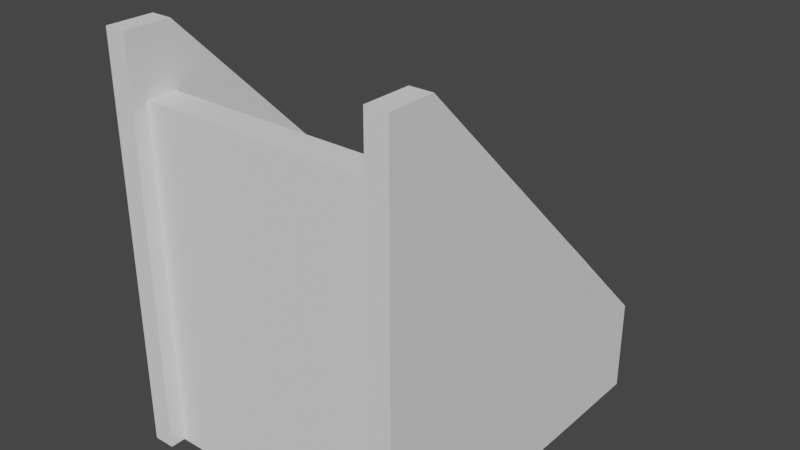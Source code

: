 # Source: platform8.blend  (saved by Blender 2.80.75; exported with 4.5.12 LTS)
import bpy
from mathutils import Matrix  # noqa: F401  (used for matrix-valued properties, if any)

bpy.ops.wm.read_factory_settings(use_empty=True)
scene = bpy.context.scene
scene.name = 'Scene'

# ---- collections
col_collection = bpy.data.collections.new('Collection'); scene.collection.children.link(col_collection)

# ---- world
world_world = bpy.data.worlds.new('World'); scene.world = world_world
world_world.use_nodes = True; world_world.node_tree.nodes.clear()
_N = world_world.node_tree.nodes; _L = world_world.node_tree.links
n0 = _N.new('ShaderNodeOutputWorld'); n0.name = 'World Output'; n0.location = (300, 300)
n1 = _N.new('ShaderNodeBackground'); n1.name = 'Background'; n1.location = (10, 300)
n1.inputs[0].default_value = (0.05088, 0.05088, 0.05088, 1.0)
_L.new(n1.outputs[0], n0.inputs[0])
n0.is_active_output = True
world_world.color = (0.05088, 0.05088, 0.05088)
world_world.use_sun_shadow = False
world_world.sun_shadow_jitter_overblur = 0.0

# ---- meshes
me_cube_001 = bpy.data.meshes.new('Cube.001')
me_cube_001.from_pydata([(-1.0, 0.007371, 1.0), (-1.177, 0.008675, 1.0), (-1.177, 0.008675, 0.25), (1.0, 0.007371, 1.0), (1.177, 0.008675, 1.0), (1.177, 0.008675, 0.25), (1.0, 0.007371, 0.5), (1.0, -0.2426, 0.75), (1.0, -0.4926, 0.75), (-1.0, -0.4926, 0.75), (1.0, -0.4926, 1.0), (1.0, -0.2426, 1.25), (-1.0, -0.2426, 1.25), (-1.0, -1.993, 2.25), (-1.0, -0.4926, 1.5), (1.0, -1.993, 2.25), (1.0, -0.9926, 1.25), (-1.0, -0.9926, 1.25), (1.0, -1.243, 1.5), (-1.0, -1.243, 1.5), (1.0, -1.493, 1.75), (-1.0, -1.493, 1.75), (1.0, -0.4926, 1.5), (1.0, -0.7426, 1.75), (-1.0, -0.7426, 1.75), (-1.0, -1.743, 2.0), (1.0, -0.9926, 2.0), (-1.0, -0.9926, 2.0), (1.0, -1.243, 2.25), (-1.0, -1.243, 2.25), (1.0, -1.743, 2.25), (1.0, -1.493, 2.5), (-1.0, -1.493, 2.5), (-1.175, -0.2426, 1.25), (-1.175, -0.4926, 1.5), (-1.175, -0.7426, 1.75), (-1.175, -0.9926, 2.0), (-1.175, -1.243, 2.25), (-1.175, -1.493, 2.5), (1.175, -0.2426, 1.25), (1.175, -0.4926, 1.5), (1.175, -0.7426, 1.75), (1.175, -0.9926, 2.0), (1.175, -1.243, 2.25), (1.175, -1.493, 2.5), (1.175, -1.993, 2.25), (1.175, -1.743, 2.25), (-1.175, -1.993, 2.25), (-1.175, -1.743, 2.25), (-1.0, -1.743, 2.75), (-1.0, -1.993, 2.75), (1.0, -1.993, 2.75), (1.0, -1.743, 2.75), (1.175, -1.993, 2.75), (1.175, -1.743, 2.75), (-1.175, -1.743, 2.75), (-1.175, -1.993, 2.75), (1.175, -0.2426, 0.75), (1.175, -0.4926, 1.0), (1.175, -0.7426, 1.25), (1.175, -0.9926, 1.5), (1.175, -1.243, 1.75), (1.175, -1.493, 2.0), (1.175, -1.993, 2.0), (1.175, -1.743, 2.0), (-1.177, -0.2413, 0.25), (-1.175, -0.2426, 0.75), (-1.175, -0.4926, 1.0), (-1.175, -0.7426, 1.25), (-1.175, -0.9926, 1.5), (-1.175, -1.243, 1.75), (-1.175, -1.493, 2.0), (1.177, -0.2413, 0.25), (-1.175, -1.993, 2.0), (-1.175, -1.743, 2.0), (1.175, -1.993, 1.75), (1.175, -1.743, 1.75), (-1.175, -1.993, 1.75), (-1.175, -1.743, 1.75), (1.175, -1.993, 1.5), (1.175, -1.743, 1.5), (-1.175, -1.993, 1.5), (-1.175, -1.743, 1.5), (1.175, -1.993, 1.25), (1.175, -1.743, 1.25), (-1.175, -1.993, 1.25), (-1.175, -1.743, 1.25), (1.175, -1.993, 1.0), (1.175, -1.743, 1.0), (-1.175, -1.993, 1.0), (-1.175, -1.743, 1.0), (1.175, -1.993, 0.75), (1.175, -1.743, 0.75), (-1.175, -1.993, 0.75), (-1.175, -1.743, 0.75), (-1.175, -1.993, 0.25), (-1.175, -1.743, 0.25), (-1.0, -2.118, 0.5), (1.0, -2.118, 0.5), (1.175, -1.993, 0.25), (1.175, -1.743, 0.25), (1.175, -2.118, 0.5), (-1.175, -2.118, 0.5), (-1.0, -1.993, 0.5), (1.0, -1.993, 0.5), (1.175, -1.993, 0.5), (1.175, -1.743, 0.5), (-1.175, -1.743, 0.5), (-1.175, -1.993, 0.5), (-1.0, -1.993, 2.0), (1.0, -1.993, 2.0), (-1.0, -1.993, 1.75), (1.0, -1.993, 1.75), (-1.0, -1.993, 1.5), (1.0, -1.993, 1.5), (-1.0, -1.993, 1.25), (1.0, -1.993, 1.25), (-1.0, -1.993, 1.0), (1.0, -1.993, 1.0), (-1.0, -1.993, 0.75), (1.0, -1.993, 0.75), (-1.0, -1.993, 0.25), (1.0, -1.993, 0.25), (1.0, -2.118, 2.25), (1.175, -2.118, 2.25), (-1.175, -2.118, 2.25), (-1.0, -2.118, 2.25), (1.0, -2.118, 2.75), (1.175, -2.118, 2.75), (-1.175, -2.118, 2.75), (-1.0, -2.118, 2.75), (1.175, -2.118, 2.0), (-1.175, -2.118, 2.0), (-1.175, -2.118, 1.75), (1.175, -2.118, 1.75), (-1.175, -2.118, 1.5), (1.175, -2.118, 1.5), (-1.175, -2.118, 1.25), (1.175, -2.118, 1.25), (-1.175, -2.118, 1.0), (1.175, -2.118, 1.0), (1.175, -2.118, 0.75), (-1.175, -2.118, 0.75), (-1.175, -2.118, 0.25), (1.176, -0.242, 0.5), (1.175, -2.118, 0.25), (-1.176, -0.242, 0.5), (-1.177, 0.008675, 0.5), (1.177, 0.008675, 0.5), (1.0, -2.118, 2.0), (-1.0, -2.118, 2.0), (1.0, -2.118, 1.75), (-1.0, -2.118, 1.75), (1.0, -2.118, 1.5), (-1.0, -2.118, 1.5), (1.0, -2.118, 1.25), (-1.0, -2.118, 1.25), (1.0, -2.118, 1.0), (-1.0, -2.118, 1.0), (1.0, -2.118, 0.75), (-1.0, -2.118, 0.75), (1.0, -2.118, 0.25), (-1.0, -2.118, 0.25), (-1.0, 0.2574, 0.0), (1.0, 0.2574, 0.0), (-1.0, 0.007371, 0.25), (1.0, 0.007371, 0.25), (-1.0, 0.007371, 0.5), (1.0, -0.2426, 0.5), (-1.0, -0.2426, 0.5), (-1.0, -0.2426, 0.75), (-1.0, -0.4926, 1.0), (1.0, -0.7426, 1.0), (-1.0, -0.7426, 1.0), (-1.0, -0.7426, 1.25), (1.0, -0.9926, 1.5), (-1.0, -0.9926, 1.5), (1.0, -1.243, 1.75), (1.0, -0.7426, 1.25), (1.0, -1.743, 2.0), (-1.0, -1.243, 1.75), (1.0, -1.493, 2.0), (-1.0, -1.493, 2.0), (-1.0, -1.743, 2.25), (1.0, 0.2574, 0.25), (-1.0, 0.2574, 0.25), (-1.0, 0.5074, 0.0), (1.0, 0.5074, 0.0), (-1.0, 0.5074, -0.25), (1.0, 0.5074, -0.25), (-1.0, 0.7574, -0.25), (1.0, 0.7574, -0.25), (-1.0, 0.7574, -0.5), (1.0, 0.7574, -0.5), (-1.0, 0.2574, 0.75), (-1.0, 0.5074, 0.5), (-1.0, 0.7574, 0.25), (1.0, 0.2574, 0.75), (1.0, 0.5074, 0.5), (1.0, 0.7574, 0.25), (-1.175, 0.2574, 0.75), (-1.175, 0.5074, 0.5), (-1.175, 0.7574, 0.25), (-1.175, 0.7574, -0.25), (-1.175, 0.7574, -0.5), (1.175, 0.2574, 0.75), (1.175, 0.5074, 0.5), (1.175, 0.7574, 0.25), (1.175, 0.7574, -0.25), (1.175, 0.7574, -0.5), (-1.177, 0.008675, 0.0), (1.177, 0.008675, 0.0), (-1.177, -0.2413, 0.0), (1.177, -0.2413, 0.0), (-1.175, -1.993, 0.0), (-1.175, -1.743, 0.0), (1.175, -1.993, 0.0), (1.175, -1.743, 0.0), (-1.175, -2.118, 0.0), (1.175, -2.118, 0.0), (-1.175, 0.5074, 0.0), (1.175, 0.5074, 0.0), (-1.177, 0.008675, -0.25), (1.177, 0.008675, -0.25), (-1.177, -0.2413, -0.25), (1.177, -0.2413, -0.25), (-1.175, -1.993, -0.25), (-1.175, -1.743, -0.25), (1.175, -1.993, -0.25), (1.175, -1.743, -0.25), (-1.175, -2.118, -0.25), (1.175, -2.118, -0.25), (-1.175, 0.5074, -0.25), (1.175, 0.5074, -0.25), (-1.177, 0.008675, -0.5), (1.177, 0.008675, -0.5), (-1.177, -0.2413, -0.5), (1.177, -0.2413, -0.5), (-1.175, -1.993, -0.5), (-1.175, -1.743, -0.5), (1.175, -1.993, -0.5), (1.175, -1.743, -0.5), (-1.175, -2.118, -0.5), (1.175, -2.118, -0.5), (-1.175, 0.5074, -0.5), (1.175, 0.5074, -0.5), (-0.9987, -2.118, 0.0), (0.9987, -2.118, 0.0), (-0.9987, -2.118, -0.25), (0.9987, -2.118, -0.25), (-0.9987, -2.118, -0.5), (0.9987, -2.118, -0.5), (-0.9987, -1.993, 0.0), (0.9987, -1.993, 0.0), (-0.9987, -1.993, -0.25), (0.9987, -1.993, -0.25), (-0.9987, -1.993, -0.5), (0.9987, -1.993, -0.5), (1.0, -0.3676, 0.75), (1.0, -0.4926, 0.875), (1.0, 0.1324, 0.25), (-1.0, 0.1324, 0.25), (-1.0, 0.007371, 0.375), (-1.0, -0.1176, 0.5), (-1.0, -0.2426, 0.625), (-1.0, -0.6176, 1.0), (-1.0, -0.7426, 1.125), (0.0, -0.9926, 1.5), (1.0, -1.618, 2.0), (0.0, -1.493, 2.0), (1.0, -0.7426, 1.125), (0.0, -0.7426, 1.25), (0.0, -1.243, 1.75), (1.0, -0.1176, 0.5), (1.0, -0.2426, 0.625), (-1.0, -0.3676, 0.75), (-1.0, -0.4926, 0.875), (1.0, -0.6176, 1.0), (-1.0, -0.8676, 1.25), (1.0, -0.9926, 1.375), (-1.0, -0.9926, 1.375), (1.0, -1.118, 1.5), (-1.0, -1.118, 1.5), (1.0, -1.243, 1.625), (1.0, -1.368, 1.75), (-1.0, -1.618, 2.0), (1.0, -1.493, 1.875), (-1.0, -1.493, 1.875), (-1.0, -1.243, 1.625), (1.0, -0.8676, 1.25), (-1.0, -1.368, 1.75), (1.0, -1.743, 2.125), (-1.0, -1.743, 2.125), (0.0, 0.2574, 0.25), (1.0, 0.007371, 0.375), (0.0, 0.007371, 0.5), (0.0, -0.2426, 0.75), (0.0, -0.4926, 1.0), (0.0, -1.743, 2.25), (-1.0, 0.2574, 0.125), (1.0, 0.2574, 0.125), (0.0, 0.5074, 0.0), (-1.0, 0.3824, 0.0), (1.0, 0.3824, 0.0), (-1.0, 0.5074, -0.125), (1.0, 0.5074, -0.125), (0.0, 0.7574, -0.25), (-1.0, 0.6324, -0.25), (1.0, 0.6324, -0.25), (0.0, 0.7574, -0.5), (-1.0, 0.7574, -0.375), (1.0, 0.7574, -0.375), (1.0, 0.06987, 0.3125), (1.0, 0.3199, 0.0625), (1.0, 0.5699, -0.1875), (-1.0, 0.5699, -0.1875), (-1.0, 0.3199, 0.0625), (-1.0, 0.06987, 0.3125), (0.0, 0.7574, -0.375), (0.0, 0.6324, -0.25), (0.0, 0.5074, -0.125), (0.0, 0.3824, 0.0), (0.0, 0.2574, 0.125), (0.0, 0.1324, 0.25), (0.0, -1.743, 2.125), (0.0, -1.618, 2.0), (0.0, -1.493, 1.875), (0.0, -1.368, 1.75), (0.0, -1.243, 1.625), (0.0, -1.118, 1.5), (0.0, -0.9926, 1.375), (0.0, -0.8676, 1.25), (0.0, -0.7426, 1.125), (0.0, -0.6176, 1.0), (0.0, -0.4926, 0.875), (0.0, -0.3676, 0.75), (0.0, -0.2426, 0.625), (0.0, -0.1176, 0.5), (0.0, 0.007371, 0.375), (-1.0, -1.68, 2.062), (1.0, -1.68, 2.062), (-1.0, -1.18, 1.562), (1.0, -0.9301, 1.312), (1.0, -0.6801, 1.062), (-1.0, -1.43, 1.812), (1.0, -1.18, 1.562), (-1.0, -0.9301, 1.312), (1.0, -1.43, 1.812), (-1.0, -0.6801, 1.062), (-1.0, -0.4301, 0.8125), (1.0, -0.4301, 0.8125), (-1.0, -0.1801, 0.5625), (1.0, -0.1801, 0.5625), (1.0, -1.618, 2.125), (-1.0, -1.618, 2.125), (0.0, -1.618, 2.125), (1.0, -0.3676, 0.875), (1.0, 0.1324, 0.375), (-1.0, 0.1324, 0.375), (-1.0, -0.1176, 0.625), (-1.0, -0.6176, 1.125), (1.0, -0.1176, 0.625), (-1.0, -0.3676, 0.875), (1.0, -0.6176, 1.125), (-1.0, -0.8676, 1.375), (1.0, -1.118, 1.625), (-1.0, -1.118, 1.625), (1.0, -1.368, 1.875), (1.0, -0.8676, 1.375), (-1.0, -1.368, 1.875), (-1.0, 0.3824, 0.125), (1.0, 0.3824, 0.125), (-1.0, 0.6324, -0.125), (1.0, 0.6324, -0.125), (0.0, 0.6324, -0.125), (0.0, 0.3824, 0.125), (0.0, 0.1324, 0.375), (0.0, -1.368, 1.875), (0.0, -1.118, 1.625), (0.0, -0.8676, 1.375), (0.0, -0.6176, 1.125), (0.0, -0.3676, 0.875), (0.0, -0.1176, 0.625), (0.0, 0.8824, -0.5), (1.0, 0.8824, -0.5), (1.0, 0.8824, -0.375), (-1.0, 0.8824, -0.5), (-1.0, 0.8824, -0.375), (0.0, 0.8824, -0.375)], [], [(273, 168, 274, 352), (263, 351, 264, 169), (258, 8, 259, 350), (275, 349, 276, 9), (173, 265, 348, 266), (284, 20, 286, 347), (17, 278, 346, 280), (281, 18, 283, 345), (21, 290, 344, 287), (277, 172, 270, 343), (289, 16, 279, 342), (19, 282, 341, 288), (170, 0, 12), (12, 14, 171), (174, 14, 24), (27, 176, 24), (268, 179, 291, 340), (25, 285, 339, 292), (32, 182, 29), (29, 180, 27), (177, 28, 26), (181, 31, 28), (175, 26, 23), (178, 23, 22), (10, 22, 11), (7, 11, 3), (24, 14, 34, 35), (27, 24, 35, 36), (32, 29, 37, 38), (14, 12, 33, 34), (1, 33, 12, 0), (29, 27, 36, 37), (26, 28, 43, 42), (4, 3, 11, 39), (22, 23, 41, 40), (28, 31, 44, 43), (11, 22, 40, 39), (23, 26, 42, 41), (30, 15, 51, 52), (46, 44, 54), (46, 30, 52, 54), (32, 49, 183), (52, 51, 53, 54), (50, 49, 55, 56), (183, 48, 55, 49), (48, 47, 56, 55), (45, 46, 54, 53), (13, 183, 49, 50), (47, 73, 132, 125), (38, 55, 49, 32), (31, 52, 54, 44), (48, 55, 38), (40, 41, 59, 58), (43, 44, 62, 61), (42, 43, 61, 60), (39, 40, 58, 57), (41, 42, 60, 59), (39, 57, 4), (46, 45, 63, 64), (46, 64, 62, 44), (35, 34, 67, 68), (38, 37, 70, 71), (34, 33, 66, 67), (36, 35, 68, 69), (37, 36, 69, 70), (73, 74, 78, 77), (66, 33, 1), (144, 148, 4, 57), (146, 147, 2, 65), (47, 48, 74, 73), (48, 38, 71, 74), (64, 63, 75, 76), (77, 78, 82, 81), (76, 75, 79, 80), (81, 82, 86, 85), (80, 79, 83, 84), (85, 86, 90, 89), (84, 83, 87, 88), (70, 78, 74, 71), (69, 82, 78, 70), (68, 86, 82, 69), (67, 90, 86, 68), (62, 64, 76, 61), (61, 76, 80, 60), (60, 80, 84, 59), (59, 84, 88, 58), (88, 87, 91, 92), (58, 88, 92, 57), (89, 90, 94, 93), (66, 94, 90, 67), (108, 107, 96, 95), (146, 107, 94, 66), (106, 105, 99, 100), (144, 106, 100, 72), (72, 5, 148, 144), (66, 1, 147, 146), (93, 94, 107, 108), (65, 96, 107, 146), (92, 91, 105, 106), (15, 13, 109, 110), (110, 109, 111, 112), (112, 111, 113, 114), (114, 113, 115, 116), (116, 115, 117, 118), (118, 117, 119, 120), (104, 103, 121, 122), (57, 92, 106, 144), (45, 53, 128, 124), (112, 114, 153, 151), (103, 119, 160, 97), (79, 75, 134, 136), (56, 47, 125, 129), (104, 122, 161, 98), (89, 93, 142, 139), (111, 109, 150, 152), (105, 91, 141, 101), (87, 83, 138, 140), (110, 112, 151, 149), (119, 117, 158, 160), (51, 15, 123, 127), (77, 81, 135, 133), (118, 120, 159, 157), (120, 119, 103, 104), (123, 124, 128, 127), (125, 126, 130, 129), (121, 103, 97, 162), (101, 98, 161, 145), (140, 157, 159, 141), (138, 155, 157, 140), (136, 153, 155, 138), (134, 151, 153, 136), (131, 149, 151, 134), (123, 149, 131, 124), (126, 125, 132, 150), (133, 152, 150, 132), (135, 154, 152, 133), (137, 156, 154, 135), (139, 158, 156, 137), (142, 160, 158, 139), (102, 97, 160, 142), (120, 104, 98, 159), (99, 105, 101, 145), (113, 111, 152, 154), (13, 50, 130, 126), (141, 159, 98, 101), (81, 85, 137, 135), (108, 95, 143, 102), (114, 116, 155, 153), (73, 77, 133, 132), (53, 51, 127, 128), (115, 113, 154, 156), (143, 162, 97, 102), (83, 79, 136, 138), (50, 56, 129, 130), (63, 45, 124, 131), (116, 118, 157, 155), (93, 108, 102, 142), (75, 63, 131, 134), (117, 115, 156, 158), (15, 110, 149, 123), (85, 89, 139, 137), (109, 13, 126, 150), (91, 87, 140, 141), (30, 52, 31), (338, 295, 6, 294), (336, 264, 170, 296), (334, 276, 171, 297), (332, 266, 174, 271), (330, 280, 176, 267), (328, 288, 180, 272), (326, 269, 181, 286), (324, 292, 183, 298), (30, 298, 183, 13, 15), (323, 260, 184, 293), (321, 303, 187, 301), (319, 308, 191, 306), (309, 192, 386, 383), (167, 194, 0), (261, 317, 262, 165), (299, 163, 302, 316), (194, 185, 195), (186, 196, 195), (304, 188, 307, 315), (305, 314, 308, 189), (300, 313, 303, 164), (260, 166, 294, 312), (3, 197, 6), (197, 198, 184), (198, 199, 187), (195, 196, 202, 201), (194, 195, 201, 200), (0, 194, 200, 1), (1, 200, 147), (2, 147, 200, 201), (190, 203, 202, 196), (204, 203, 190, 310, 192), (199, 198, 206, 207), (198, 197, 205, 206), (4, 205, 197, 3), (193, 311, 191, 208, 209), (191, 199, 207, 208), (4, 148, 205), (5, 206, 205, 148), (65, 2, 210, 212), (143, 95, 214, 218), (5, 72, 213, 211), (206, 5, 211, 221), (99, 145, 219, 216), (96, 65, 212, 215), (95, 96, 215, 214), (72, 100, 217, 213), (2, 201, 220, 210), (100, 99, 216, 217), (215, 212, 224, 227), (212, 210, 222, 224), (210, 220, 232, 222), (217, 216, 228, 229), (211, 213, 225, 223), (221, 211, 223, 233), (213, 217, 229, 225), (214, 215, 227, 226), (216, 219, 231, 228), (218, 214, 226, 230), (233, 223, 235, 245), (225, 229, 241, 237), (226, 227, 239, 238), (228, 231, 243, 240), (230, 226, 238, 242), (227, 224, 236, 239), (224, 222, 234, 236), (222, 232, 244, 234), (229, 228, 240, 241), (223, 225, 237, 235), (206, 221, 207), (207, 221, 233, 208), (208, 233, 245, 209), (203, 232, 220, 202), (201, 202, 220), (204, 244, 232, 203), (231, 219, 247, 249), (230, 242, 250, 248), (218, 230, 248, 246), (243, 231, 249, 251), (143, 218, 246, 162), (161, 247, 219, 145), (251, 249, 255, 257), (249, 247, 253, 255), (248, 250, 256, 254), (246, 248, 254, 252), (122, 253, 247, 161), (162, 246, 252, 121), (121, 252, 253, 122), (253, 252, 254, 255), (255, 254, 256, 257), (197, 312, 294, 6), (184, 260, 312, 197), (184, 198, 313, 300), (198, 187, 303, 313), (187, 199, 314, 305), (199, 191, 308, 314), (196, 315, 307, 190), (186, 304, 315, 196), (195, 316, 302, 186), (185, 299, 316, 195), (185, 194, 317, 261), (194, 167, 262, 317), (318, 311, 385, 388), (190, 306, 318, 310), (306, 191, 311, 318), (307, 319, 306, 190), (186, 301, 320, 304), (301, 187, 305, 320), (302, 321, 301, 186), (185, 293, 322, 299), (293, 184, 300, 322), (261, 323, 293, 185), (291, 324, 298, 30), (181, 269, 325, 268), (269, 182, 285, 325), (287, 182, 269, 326), (177, 272, 327, 284), (272, 180, 290, 327), (283, 328, 272, 177), (175, 267, 329, 281), (267, 176, 282, 329), (279, 330, 267, 175), (178, 271, 331, 289), (271, 174, 278, 331), (270, 332, 271, 178), (10, 297, 333, 277), (297, 171, 265, 333), (259, 334, 297, 10), (7, 296, 335, 258), (296, 170, 275, 335), (274, 336, 296, 7), (6, 295, 337, 273), (295, 167, 263, 337), (262, 167, 295, 338), (285, 182, 32, 339), (339, 32, 183, 292), (31, 340, 291, 30), (181, 268, 340, 31), (282, 176, 27, 341), (341, 27, 180, 288), (23, 342, 279, 175), (178, 289, 342, 23), (22, 343, 270, 178), (10, 277, 343, 22), (290, 180, 29, 344), (344, 29, 182, 287), (26, 345, 283, 177), (175, 281, 345, 26), (278, 174, 24, 346), (346, 24, 176, 280), (28, 347, 286, 181), (177, 284, 347, 28), (265, 171, 14, 348), (348, 14, 174, 266), (170, 12, 349, 275), (12, 171, 276, 349), (11, 350, 259, 10), (7, 258, 350, 11), (167, 0, 351, 263), (0, 170, 264, 351), (3, 352, 274, 7), (6, 273, 352, 3), (325, 285, 354, 355), (268, 325, 355, 353), (324, 355, 354, 292), (291, 353, 355, 324), (329, 282, 366, 378), (284, 327, 377, 367), (273, 337, 382, 361), (327, 290, 369, 377), (337, 263, 359, 382), (258, 335, 381, 356), (335, 275, 362, 381), (323, 261, 358, 376), (277, 333, 380, 363), (260, 323, 376, 357), (333, 265, 360, 380), (321, 302, 370, 375), (289, 331, 379, 368), (303, 321, 375, 371), (319, 307, 372, 374), (331, 278, 364, 379), (281, 329, 378, 365), (308, 319, 374, 373), (388, 385, 384, 383), (387, 388, 383, 386), (311, 193, 384, 385), (193, 309, 383, 384), (310, 318, 388, 387), (192, 310, 387, 386), (320, 305, 373, 374), (304, 320, 374, 372), (299, 322, 375, 370), (322, 300, 371, 375), (262, 338, 376, 358), (338, 294, 357, 376), (274, 361, 382, 336), (336, 382, 359, 264), (334, 381, 362, 276), (259, 356, 381, 334), (270, 363, 380, 332), (332, 380, 360, 266), (330, 379, 364, 280), (279, 368, 379, 330), (328, 378, 366, 288), (283, 365, 378, 328), (326, 377, 369, 287), (286, 367, 377, 326)])
_uv = me_cube_001.uv_layers.new(name='UVMap')
_uv.uv.foreach_set('vector', [0.6956, 0.4417, 0.6956, 0.4417, 0.6956, 0.4417, 0.6956, 0.4417, 0.5631, 0.4438, 0.5631, 0.4438, 0.5631, 0.4438, 0.5631, 0.4438, 0.6956, 0.4417, 0.6956, 0.4417, 0.6956, 0.4417, 0.6956, 0.4417, 0.5631, 0.4438, 0.5631, 0.4438, 0.5631, 0.4438, 0.5631, 0.4438, 0.5631, 0.4438, 0.5631, 0.4438, 0.5631, 0.4438, 0.5631, 0.4438, 0.6956, 0.4417, 0.6956, 0.4417, 0.6956, 0.4417, 0.6956, 0.4417, 0.5631, 0.4438, 0.5631, 0.4438, 0.5631, 0.4438, 0.5631, 0.4438, 0.6956, 0.4417, 0.6956, 0.4417, 0.6956, 0.4417, 0.6956, 0.4417, 0.5631, 0.4438, 0.5631, 0.4438, 0.5631, 0.4438, 0.5631, 0.4438, 0.6956, 0.4417, 0.6956, 0.4417, 0.6956, 0.4417, 0.6956, 0.4417, 0.6956, 0.4417, 0.6956, 0.4417, 0.6956, 0.4417, 0.6956, 0.4417, 0.5631, 0.4438, 0.5631, 0.4438, 0.5631, 0.4438, 0.5631, 0.4438, 0.5631, 0.4438, 0.53, 0.4438, 0.5631, 0.4438, 0.5631, 0.4438, 0.5631, 0.4438, 0.5631, 0.4438, 0.5631, 0.4438, 0.5631, 0.4438, 0.5631, 0.4438, 0.5631, 0.4438, 0.5631, 0.4438, 0.5631, 0.4438, 0.6956, 0.4417, 0.6956, 0.4417, 0.6956, 0.4417, 0.6956, 0.4417, 0.5631, 0.4438, 0.5631, 0.4438, 0.5631, 0.4438, 0.5631, 0.4438, 0.5631, 0.4438, 0.5631, 0.4438, 0.5631, 0.4438, 0.5631, 0.4438, 0.5631, 0.4438, 0.5631, 0.4438, 0.6956, 0.4417, 0.6956, 0.4417, 0.6956, 0.4417, 0.6956, 0.4417, 0.6956, 0.4417, 0.6956, 0.4417, 0.6956, 0.4417, 0.6956, 0.4417, 0.6956, 0.4417, 0.6956, 0.4417, 0.6956, 0.4417, 0.6956, 0.4417, 0.6956, 0.4417, 0.6956, 0.4417, 0.6956, 0.4417, 0.6956, 0.4417, 0.6956, 0.4417, 0.6625, 0.4417, 0.5631, 0.4438, 0.5631, 0.4438, 0.5631, 0.4438, 0.5631, 0.4438, 0.5631, 0.4438, 0.5631, 0.4438, 0.5631, 0.4438, 0.5631, 0.4438, 0.5631, 0.4438, 0.5631, 0.4438, 0.5631, 0.4438, 0.5631, 0.4438, 0.5631, 0.4438, 0.5631, 0.4438, 0.5631, 0.4438, 0.5631, 0.4438, 0.0, 0.0, 0.5631, 0.4438, 0.5631, 0.4438, 0.53, 0.4438, 0.5631, 0.4438, 0.5631, 0.4438, 0.5631, 0.4438, 0.5631, 0.4438, 0.6956, 0.4417, 0.6956, 0.4417, 0.6956, 0.4417, 0.6956, 0.4417, 0.8445, 0.4441, 0.6625, 0.4417, 0.6956, 0.4417, 0.6956, 0.4417, 0.6956, 0.4417, 0.6956, 0.4417, 0.6956, 0.4417, 0.6956, 0.4417, 0.6956, 0.4417, 0.6956, 0.4417, 0.6956, 0.4417, 0.6956, 0.4417, 0.6956, 0.4417, 0.6956, 0.4417, 0.6956, 0.4417, 0.6956, 0.4417, 0.6956, 0.4417, 0.6956, 0.4417, 0.6956, 0.4417, 0.6956, 0.4417, 0.6956, 0.4417, 0.6956, 0.4417, 0.6956, 0.4417, 0.6956, 0.4417, 0.6956, 0.4417, 0.6956, 0.4417, 0.6956, 0.4417, 0.6956, 0.4417, 0.6956, 0.4417, 0.6956, 0.4417, 0.6956, 0.4417, 0.0, 0.0, 0.0, 0.0, 0.0, 0.0, 0.6956, 0.4417, 0.6956, 0.4417, 0.6956, 0.4417, 0.6956, 0.4417, 0.5631, 0.4438, 0.5631, 0.4438, 0.5631, 0.4438, 0.5631, 0.4438, 0.5631, 0.4438, 0.5631, 0.4438, 0.5631, 0.4438, 0.5631, 0.4438, 0.0, 0.0, 0.0, 0.0, 0.0, 0.0, 0.0, 0.0, 0.0, 0.0, 0.0, 0.0, 0.0, 0.0, 0.0, 0.0, 0.5631, 0.4438, 0.5631, 0.4438, 0.5631, 0.4438, 0.5631, 0.4438, 0.0, 0.0, 0.0, 0.0, 0.0, 0.0, 0.0, 0.0, 0.5631, 0.4438, 0.5631, 0.4438, 0.5631, 0.4438, 0.5631, 0.4438, 0.6956, 0.4417, 0.6956, 0.4417, 0.6956, 0.4417, 0.6956, 0.4417, 0.5631, 0.4438, 0.5631, 0.4438, 0.5631, 0.4438, 0.6956, 0.4417, 0.6956, 0.4417, 0.6956, 0.4417, 0.6956, 0.4417, 0.6956, 0.4417, 0.6956, 0.4417, 0.6956, 0.4417, 0.6956, 0.4417, 0.6956, 0.4417, 0.6956, 0.4417, 0.6956, 0.4417, 0.6956, 0.4417, 0.6956, 0.4417, 0.6956, 0.4417, 0.6956, 0.4417, 0.6956, 0.4417, 0.6956, 0.4417, 0.6956, 0.4417, 0.6956, 0.4417, 0.6956, 0.4417, 0.6956, 0.4417, 0.6956, 0.4417, 0.8445, 0.4441, 0.0, 0.0, 0.0, 0.0, 0.0, 0.0, 0.0, 0.0, 0.0, 0.0, 0.0, 0.0, 0.6956, 0.4417, 0.6956, 0.4417, 0.5631, 0.4438, 0.5631, 0.4438, 0.5631, 0.4438, 0.5631, 0.4438, 0.5631, 0.4438, 0.5631, 0.4438, 0.5631, 0.4438, 0.5631, 0.4438, 0.5631, 0.4438, 0.5631, 0.4438, 0.5631, 0.4438, 0.5631, 0.4438, 0.5631, 0.4438, 0.5631, 0.4438, 0.5631, 0.4438, 0.5631, 0.4438, 0.5631, 0.4438, 0.5631, 0.4438, 0.5631, 0.4438, 0.5631, 0.4438, 0.0, 0.0, 0.0, 0.0, 0.0, 0.0, 0.0, 0.0, 0.5631, 0.4438, 0.5631, 0.4438, 0.0, 0.0, 0.3478, 0.2209, 0.5879, 0.4441, 0.8445, 0.4441, 0.6956, 0.4417, 0.2816, 0.2219, 0.2319, 0.2221, 0.4637, 0.4441, 0.0, 0.0, 0.0, 0.0, 0.0, 0.0, 0.0, 0.0, 0.0, 0.0, 0.0, 0.0, 0.5631, 0.4438, 0.5631, 0.4438, 0.0, 0.0, 0.0, 0.0, 0.0, 0.0, 0.0, 0.0, 0.0, 0.0, 0.0, 0.0, 0.0, 0.0, 0.0, 0.0, 0.0, 0.0, 0.0, 0.0, 0.0, 0.0, 0.0, 0.0, 0.0, 0.0, 0.0, 0.0, 0.0, 0.0, 0.0, 0.0, 0.0, 0.0, 0.0, 0.0, 0.0, 0.0, 0.0, 0.0, 0.0, 0.0, 0.0, 0.0, 0.0, 0.0, 0.0, 0.0, 0.0, 0.0, 0.0, 0.0, 0.0, 0.0, 0.0, 0.0, 0.0, 0.0, 0.5631, 0.4438, 0.0, 0.0, 0.0, 0.0, 0.5631, 0.4438, 0.5631, 0.4438, 0.0, 0.0, 0.0, 0.0, 0.5631, 0.4438, 0.5631, 0.4438, 0.0, 0.0, 0.0, 0.0, 0.5631, 0.4438, 0.5631, 0.4438, 0.0, 0.0, 0.0, 0.0, 0.5631, 0.4438, 0.6956, 0.4417, 0.0, 0.0, 0.0, 0.0, 0.6956, 0.4417, 0.6956, 0.4417, 0.0, 0.0, 0.0, 0.0, 0.6956, 0.4417, 0.6956, 0.4417, 0.0, 0.0, 0.0, 0.0, 0.6956, 0.4417, 0.6956, 0.4417, 0.0, 0.0, 0.0, 0.0, 0.6956, 0.4417, 0.0, 0.0, 0.0, 0.0, 0.0, 0.0, 0.0, 0.0, 0.6956, 0.4417, 0.0, 0.0, 0.0, 0.0, 0.6956, 0.4417, 0.0, 0.0, 0.0, 0.0, 0.0, 0.0, 0.0, 0.0, 0.5631, 0.4438, 0.0, 0.0, 0.0, 0.0, 0.5631, 0.4438, 0.0, 0.0, 0.0, 0.0, 0.0, 0.0, 0.0, 0.0, 0.2816, 0.2219, 0.0, 0.0, 0.0, 0.0, 0.5631, 0.4438, 0.0, 0.0, 0.0, 0.0, 0.0, 0.0, 0.0, 0.0, 0.3478, 0.2209, 0.0, 0.0, 0.0, 0.0, 0.0, 0.0, 0.0, 0.0, 0.3312, 0.4441, 0.5879, 0.4441, 0.3478, 0.2209, 0.5631, 0.4438, 0.0, 0.0, 0.2319, 0.2221, 0.2816, 0.2219, 0.0, 0.0, 0.0, 0.0, 0.0, 0.0, 0.0, 0.0, 0.0, 0.0, 0.0, 0.0, 0.0, 0.0, 0.2816, 0.2219, 0.0, 0.0, 0.0, 0.0, 0.0, 0.0, 0.0, 0.0, 0.6956, 0.4417, 0.5631, 0.4438, 0.5631, 0.4438, 0.6956, 0.4417, 0.6956, 0.4417, 0.5631, 0.4438, 0.5631, 0.4438, 0.6956, 0.4417, 0.6956, 0.4417, 0.5631, 0.4438, 0.5631, 0.4438, 0.6956, 0.4417, 0.6956, 0.4417, 0.5631, 0.4438, 0.5631, 0.4438, 0.6956, 0.4417, 0.6956, 0.4417, 0.5631, 0.4438, 0.5631, 0.4438, 0.6956, 0.4417, 0.6956, 0.4417, 0.5631, 0.4438, 0.5631, 0.4438, 0.6956, 0.4417, 0.6956, 0.4417, 0.5631, 0.4438, 0.5631, 0.4438, 0.6956, 0.4417, 0.6956, 0.4417, 0.0, 0.0, 0.0, 0.0, 0.3478, 0.2209, 0.0, 0.0, 0.0, 0.0, 0.0, 0.0, 0.0, 0.0, 0.6956, 0.4417, 0.6956, 0.4417, 0.6956, 0.4417, 0.6956, 0.4417, 0.5631, 0.4438, 0.5631, 0.4438, 0.5631, 0.4438, 0.5631, 0.4438, 0.0, 0.0, 0.0, 0.0, 0.0, 0.0, 0.0, 0.0, 0.0, 0.0, 0.0, 0.0, 0.0, 0.0, 0.0, 0.0, 0.6956, 0.4417, 0.6956, 0.4417, 0.6956, 0.4417, 0.6956, 0.4417, 0.0, 0.0, 0.0, 0.0, 0.0, 0.0, 0.0, 0.0, 0.5631, 0.4438, 0.5631, 0.4438, 0.5631, 0.4438, 0.5631, 0.4438, 0.0, 0.0, 0.0, 0.0, 0.0, 0.0, 0.0, 0.0, 0.0, 0.0, 0.0, 0.0, 0.0, 0.0, 0.0, 0.0, 0.6956, 0.4417, 0.6956, 0.4417, 0.6956, 0.4417, 0.6956, 0.4417, 0.5631, 0.4438, 0.5631, 0.4438, 0.5631, 0.4438, 0.5631, 0.4438, 0.6956, 0.4417, 0.6956, 0.4417, 0.6956, 0.4417, 0.6956, 0.4417, 0.0, 0.0, 0.0, 0.0, 0.0, 0.0, 0.0, 0.0, 0.6956, 0.4417, 0.6956, 0.4417, 0.6956, 0.4417, 0.6956, 0.4417, 0.6956, 0.4417, 0.5631, 0.4438, 0.5631, 0.4438, 0.6956, 0.4417, 0.0, 0.0, 0.0, 0.0, 0.0, 0.0, 0.0, 0.0, 0.0, 0.0, 0.0, 0.0, 0.0, 0.0, 0.0, 0.0, 0.5631, 0.4438, 0.5631, 0.4438, 0.5631, 0.4438, 0.5631, 0.4438, 0.0, 0.0, 0.6956, 0.4417, 0.6956, 0.4417, 0.0, 0.0, 0.0, 0.0, 0.6956, 0.4417, 0.6956, 0.4417, 0.0, 0.0, 0.0, 0.0, 0.6956, 0.4417, 0.6956, 0.4417, 0.0, 0.0, 0.0, 0.0, 0.6956, 0.4417, 0.6956, 0.4417, 0.0, 0.0, 0.0, 0.0, 0.6956, 0.4417, 0.6956, 0.4417, 0.0, 0.0, 0.0, 0.0, 0.6956, 0.4417, 0.6956, 0.4417, 0.0, 0.0, 0.6956, 0.4417, 0.6956, 0.4417, 0.0, 0.0, 0.0, 0.0, 0.5631, 0.4438, 0.0, 0.0, 0.0, 0.0, 0.5631, 0.4438, 0.0, 0.0, 0.5631, 0.4438, 0.5631, 0.4438, 0.0, 0.0, 0.0, 0.0, 0.5631, 0.4438, 0.5631, 0.4438, 0.0, 0.0, 0.0, 0.0, 0.5631, 0.4438, 0.5631, 0.4438, 0.0, 0.0, 0.0, 0.0, 0.5631, 0.4438, 0.5631, 0.4438, 0.0, 0.0, 0.0, 0.0, 0.5631, 0.4438, 0.5631, 0.4438, 0.0, 0.0, 0.0, 0.0, 0.5631, 0.4438, 0.5631, 0.4438, 0.0, 0.0, 0.6956, 0.4417, 0.6956, 0.4417, 0.6956, 0.4417, 0.6956, 0.4417, 0.0, 0.0, 0.0, 0.0, 0.0, 0.0, 0.0, 0.0, 0.5631, 0.4438, 0.5631, 0.4438, 0.5631, 0.4438, 0.5631, 0.4438, 0.5631, 0.4438, 0.5631, 0.4438, 0.5631, 0.4438, 0.5631, 0.4438, 0.0, 0.0, 0.6956, 0.4417, 0.6956, 0.4417, 0.0, 0.0, 0.0, 0.0, 0.0, 0.0, 0.0, 0.0, 0.0, 0.0, 0.0, 0.0, 0.0, 0.0, 0.0, 0.0, 0.0, 0.0, 0.6956, 0.4417, 0.6956, 0.4417, 0.6956, 0.4417, 0.6956, 0.4417, 0.0, 0.0, 0.0, 0.0, 0.0, 0.0, 0.0, 0.0, 0.6956, 0.4417, 0.6956, 0.4417, 0.6956, 0.4417, 0.6956, 0.4417, 0.5631, 0.4438, 0.5631, 0.4438, 0.5631, 0.4438, 0.5631, 0.4438, 0.0, 0.0, 0.5631, 0.4438, 0.5631, 0.4438, 0.0, 0.0, 0.0, 0.0, 0.0, 0.0, 0.0, 0.0, 0.0, 0.0, 0.5631, 0.4438, 0.5631, 0.4438, 0.5631, 0.4438, 0.5631, 0.4438, 0.0, 0.0, 0.0, 0.0, 0.0, 0.0, 0.0, 0.0, 0.6956, 0.4417, 0.6956, 0.4417, 0.6956, 0.4417, 0.6956, 0.4417, 0.0, 0.0, 0.0, 0.0, 0.0, 0.0, 0.0, 0.0, 0.0, 0.0, 0.0, 0.0, 0.0, 0.0, 0.0, 0.0, 0.5631, 0.4438, 0.5631, 0.4438, 0.5631, 0.4438, 0.5631, 0.4438, 0.6956, 0.4417, 0.6956, 0.4417, 0.6956, 0.4417, 0.6956, 0.4417, 0.0, 0.0, 0.0, 0.0, 0.0, 0.0, 0.0, 0.0, 0.5631, 0.4438, 0.5631, 0.4438, 0.5631, 0.4438, 0.5631, 0.4438, 0.0, 0.0, 0.0, 0.0, 0.0, 0.0, 0.0, 0.0, 0.0, 0.0, 0.0, 0.0, 0.0, 0.0, 0.6459, 0.4428, 0.6293, 0.4428, 0.6956, 0.4417, 0.7122, 0.4417, 0.6293, 0.4428, 0.5631, 0.4438, 0.5631, 0.4438, 0.6293, 0.4428, 0.6293, 0.4428, 0.5631, 0.4438, 0.5631, 0.4438, 0.6293, 0.4428, 0.6293, 0.4428, 0.5631, 0.4438, 0.5631, 0.4438, 0.6293, 0.4428, 0.6293, 0.4428, 0.5631, 0.4438, 0.5631, 0.4438, 0.6293, 0.4428, 0.6293, 0.4428, 0.5631, 0.4438, 0.5631, 0.4438, 0.6293, 0.4428, 0.6293, 0.4428, 0.6293, 0.4428, 0.6956, 0.4417, 0.6956, 0.4417, 0.6293, 0.4428, 0.5631, 0.4438, 0.5631, 0.4438, 0.6293, 0.4428, 0.6956, 0.4417, 0.6293, 0.4428, 0.5631, 0.4438, 0.5631, 0.4438, 0.6956, 0.4417, 0.6625, 0.4428, 0.7287, 0.4417, 0.7287, 0.4417, 0.6625, 0.4428, 0.6625, 0.4428, 0.7287, 0.4417, 0.7287, 0.4417, 0.6625, 0.4428, 0.6625, 0.4428, 0.7287, 0.4417, 0.7287, 0.4417, 0.6625, 0.4428, 0.0, 0.0, 0.0, 0.0, 0.0, 0.0, 0.0, 0.0, 0.5631, 0.4438, 0.0, 0.0, 0.53, 0.4438, 0.5962, 0.4438, 0.5879, 0.4438, 0.5797, 0.4438, 0.5962, 0.4438, 0.5962, 0.4438, 0.5962, 0.4438, 0.5962, 0.4438, 0.5962, 0.4438, 0.0, 0.0, 0.5962, 0.4438, 0.0, 0.0, 0.5962, 0.4438, 0.0, 0.0, 0.0, 0.0, 0.5962, 0.4438, 0.5962, 0.4438, 0.5962, 0.4438, 0.5962, 0.4438, 0.7287, 0.4417, 0.7287, 0.4417, 0.7287, 0.4417, 0.7287, 0.4417, 0.7287, 0.4417, 0.7287, 0.4417, 0.7287, 0.4417, 0.7287, 0.4417, 0.7287, 0.4417, 0.7287, 0.4417, 0.7122, 0.4417, 0.7204, 0.4417, 0.6625, 0.4417, 0.0, 0.0, 0.6956, 0.4417, 0.0, 0.0, 0.0, 0.0, 0.7287, 0.4417, 0.0, 0.0, 0.0, 0.0, 0.7287, 0.4417, 0.0, 0.0, 0.0, 0.0, 0.0, 0.0, 0.0, 0.0, 0.0, 0.0, 0.0, 0.0, 0.0, 0.0, 0.0, 0.0, 0.53, 0.4438, 0.0, 0.0, 0.0, 0.0, 0.0, 0.0, 0.0, 0.0, 0.0, 0.0, 0.2319, 0.2221, 0.4637, 0.4441, 0.2319, 0.2221, 0.0, 0.0, 0.0, 0.0, 0.5962, 0.4438, 0.0, 0.0, 0.0, 0.0, 0.0, 0.0, 0.0, 0.0, 0.0, 0.0, 0.5962, 0.4438, 0.5962, 0.4438, 0.5962, 0.4438, 0.0, 0.0, 0.0, 0.0, 0.0, 0.0, 0.0, 0.0, 0.0, 0.0, 0.0, 0.0, 0.0, 0.0, 0.0, 0.0, 0.8445, 0.4441, 0.0, 0.0, 0.0, 0.0, 0.6625, 0.4417, 0.7287, 0.4417, 0.7287, 0.4417, 0.7287, 0.4417, 0.0, 0.0, 0.0, 0.0, 0.7287, 0.4417, 0.0, 0.0, 0.0, 0.0, 0.0, 0.0, 0.8445, 0.4441, 0.5879, 0.4441, 0.0, 0.0, 0.3312, 0.4441, 0.0, 0.0, 0.0, 0.0, 0.5879, 0.4441, 0.0, 0.0, 0.4637, 0.4441, 0.4637, 0.4441, 0.0, 0.0, 0.0, 0.0, 0.0, 0.0, 0.0, 0.0, 0.0, 0.0, 0.3312, 0.4441, 0.0, 0.0, 0.0, 0.0, 0.3312, 0.4441, 0.0, 0.0, 0.3312, 0.4441, 0.3312, 0.4441, 0.0, 0.0, 0.0, 0.0, 0.0, 0.0, 0.0, 0.0, 0.0, 0.0, 0.0, 0.0, 0.0, 0.0, 0.0, 0.0, 0.0, 0.0, 0.0, 0.0, 0.0, 0.0, 0.0, 0.0, 0.0, 0.0, 0.0, 0.0, 0.0, 0.0, 0.0, 0.0, 0.0, 0.0, 0.4637, 0.4441, 0.0, 0.0, 0.0, 0.0, 0.4637, 0.4441, 0.0, 0.0, 0.0, 0.0, 0.0, 0.0, 0.0, 0.0, 0.0, 0.0, 0.0, 0.0, 0.0, 0.0, 0.0, 0.0, 0.0, 0.0, 0.4637, 0.4441, 0.4637, 0.4441, 0.0, 0.0, 0.4637, 0.4441, 0.0, 0.0, 0.0, 0.0, 0.4637, 0.4441, 0.0, 0.0, 0.0, 0.0, 0.0, 0.0, 0.0, 0.0, 0.3312, 0.4441, 0.0, 0.0, 0.0, 0.0, 0.3312, 0.4441, 0.0, 0.0, 0.3312, 0.4441, 0.3312, 0.4441, 0.0, 0.0, 0.0, 0.0, 0.0, 0.0, 0.0, 0.0, 0.0, 0.0, 0.0, 0.0, 0.0, 0.0, 0.0, 0.0, 0.0, 0.0, 0.0, 0.0, 0.0, 0.0, 0.0, 0.0, 0.0, 0.0, 0.0, 0.0, 0.0, 0.0, 0.0, 0.0, 0.0, 0.0, 0.0, 0.0, 0.3312, 0.4441, 0.3312, 0.4441, 0.0, 0.0, 0.0, 0.0, 0.0, 0.0, 0.0, 0.0, 0.0, 0.0, 0.0, 0.0, 0.0, 0.0, 0.0, 0.0, 0.0, 0.0, 0.0, 0.0, 0.0, 0.0, 0.0, 0.0, 0.0, 0.0, 0.0, 0.0, 0.0, 0.0, 0.0, 0.0, 0.0, 0.0, 0.0, 0.0, 0.0, 0.0, 0.0, 0.0, 0.0, 0.0, 0.0, 0.0, 0.4637, 0.4441, 0.4637, 0.4441, 0.0, 0.0, 0.4637, 0.4441, 0.0, 0.0, 0.0, 0.0, 0.4637, 0.4441, 0.0, 0.0, 0.0, 0.0, 0.0, 0.0, 0.0, 0.0, 0.3312, 0.4441, 0.0, 0.0, 0.0, 0.0, 0.3312, 0.4441, 0.0, 0.0, 0.0, 0.0, 0.0, 0.0, 0.0, 0.0, 0.0, 0.0, 0.0, 0.0, 0.0, 0.0, 0.0, 0.0, 0.0, 0.0, 0.0, 0.0, 0.0, 0.0, 0.0, 0.0, 0.0, 0.0, 0.0, 0.0, 0.0, 0.0, 0.0, 0.0, 0.0, 0.0, 0.0, 0.0, 0.0, 0.0, 0.0, 0.0, 0.0, 0.0, 0.0, 0.0, 0.0, 0.0, 0.0, 0.0, 0.0, 0.0, 0.0, 0.0, 0.0, 0.0, 0.0, 0.0, 0.0, 0.0, 0.0, 0.0, 0.0, 0.0, 0.0, 0.0, 0.0, 0.0, 0.0, 0.0, 0.0, 0.0, 0.0, 0.0, 0.0, 0.0, 0.0, 0.0, 0.0, 0.0, 0.0, 0.0, 0.0, 0.0, 0.5631, 0.4438, 0.6956, 0.4417, 0.0, 0.0, 0.0, 0.0, 0.0, 0.0, 0.0, 0.0, 0.0, 0.0, 0.0, 0.0, 0.0, 0.0, 0.0, 0.0, 0.0, 0.0, 0.0, 0.0, 0.0, 0.0, 0.0, 0.0, 0.0, 0.0, 0.0, 0.0, 0.0, 0.0, 0.0, 0.0, 0.0, 0.0, 0.0, 0.0, 0.0, 0.0, 0.6956, 0.4417, 0.0, 0.0, 0.0, 0.0, 0.6956, 0.4417, 0.5631, 0.4438, 0.0, 0.0, 0.0, 0.0, 0.5631, 0.4438, 0.5631, 0.4438, 0.0, 0.0, 0.0, 0.0, 0.6956, 0.4417, 0.0, 0.0, 0.0, 0.0, 0.0, 0.0, 0.0, 0.0, 0.0, 0.0, 0.0, 0.0, 0.0, 0.0, 0.0, 0.0, 0.0, 0.0, 0.7204, 0.4417, 0.7122, 0.4417, 0.6956, 0.4417, 0.7287, 0.4417, 0.7287, 0.4417, 0.7204, 0.4417, 0.0, 0.0, 0.7287, 0.4417, 0.0, 0.0, 0.7287, 0.4417, 0.7287, 0.4417, 0.0, 0.0, 0.7287, 0.4417, 0.7287, 0.4417, 0.7287, 0.4417, 0.7287, 0.4417, 0.0, 0.0, 0.7287, 0.4417, 0.7287, 0.4417, 0.0, 0.0, 0.7287, 0.4417, 0.7287, 0.4417, 0.7287, 0.4417, 0.0, 0.0, 0.5962, 0.4438, 0.5962, 0.4438, 0.5962, 0.4438, 0.5962, 0.4438, 0.5962, 0.4438, 0.5962, 0.4438, 0.0, 0.0, 0.0, 0.0, 0.5962, 0.4438, 0.5962, 0.4438, 0.5962, 0.4438, 0.5962, 0.4438, 0.5962, 0.4438, 0.5962, 0.4438, 0.0, 0.0, 0.5962, 0.4438, 0.0, 0.0, 0.5879, 0.4438, 0.5962, 0.4438, 0.0, 0.0, 0.5631, 0.4438, 0.5797, 0.4438, 0.5879, 0.4438, 0.6625, 0.4428, 0.7287, 0.4417, 0.7287, 0.4417, 0.6625, 0.4428, 0.5962, 0.4438, 0.6625, 0.4428, 0.6625, 0.4428, 0.5962, 0.4438, 0.6625, 0.4428, 0.7287, 0.4417, 0.7287, 0.4417, 0.6625, 0.4428, 0.5962, 0.4438, 0.6625, 0.4428, 0.6625, 0.4428, 0.5962, 0.4438, 0.5962, 0.4438, 0.6625, 0.4428, 0.6625, 0.4428, 0.5962, 0.4438, 0.6625, 0.4428, 0.7287, 0.4417, 0.7287, 0.4417, 0.6625, 0.4428, 0.5962, 0.4438, 0.6625, 0.4428, 0.6625, 0.4428, 0.5962, 0.4438, 0.5962, 0.4438, 0.6625, 0.4428, 0.6625, 0.4428, 0.5962, 0.4438, 0.6625, 0.4428, 0.7287, 0.4417, 0.7287, 0.4417, 0.6625, 0.4428, 0.5962, 0.4438, 0.6625, 0.4428, 0.6625, 0.4428, 0.5962, 0.4438, 0.6956, 0.4417, 0.6293, 0.4428, 0.6293, 0.4428, 0.6956, 0.4417, 0.6956, 0.4417, 0.6293, 0.4428, 0.6293, 0.4428, 0.6956, 0.4417, 0.6293, 0.4428, 0.5631, 0.4438, 0.5631, 0.4438, 0.6293, 0.4428, 0.5631, 0.4438, 0.5631, 0.4438, 0.6293, 0.4428, 0.6293, 0.4428, 0.6956, 0.4417, 0.6293, 0.4428, 0.6293, 0.4428, 0.6956, 0.4417, 0.6293, 0.4428, 0.5631, 0.4438, 0.5631, 0.4438, 0.6293, 0.4428, 0.6956, 0.4417, 0.6293, 0.4428, 0.6293, 0.4428, 0.6956, 0.4417, 0.6956, 0.4417, 0.6293, 0.4428, 0.6293, 0.4428, 0.6956, 0.4417, 0.6293, 0.4428, 0.5631, 0.4438, 0.5631, 0.4438, 0.6293, 0.4428, 0.6956, 0.4417, 0.6293, 0.4428, 0.6293, 0.4428, 0.6956, 0.4417, 0.6956, 0.4417, 0.6293, 0.4428, 0.6293, 0.4428, 0.6956, 0.4417, 0.6293, 0.4428, 0.5631, 0.4438, 0.5631, 0.4438, 0.6293, 0.4428, 0.6956, 0.4417, 0.6293, 0.4428, 0.6293, 0.4428, 0.6956, 0.4417, 0.6956, 0.4417, 0.6293, 0.4428, 0.6293, 0.4428, 0.6956, 0.4417, 0.6293, 0.4428, 0.5631, 0.4438, 0.5631, 0.4438, 0.6293, 0.4428, 0.6956, 0.4417, 0.6293, 0.4428, 0.6293, 0.4428, 0.6956, 0.4417, 0.6956, 0.4417, 0.6293, 0.4428, 0.6293, 0.4428, 0.6956, 0.4417, 0.6293, 0.4428, 0.5631, 0.4438, 0.5631, 0.4438, 0.6293, 0.4428, 0.6956, 0.4417, 0.6293, 0.4428, 0.6293, 0.4428, 0.6956, 0.4417, 0.6956, 0.4417, 0.6293, 0.4428, 0.6293, 0.4428, 0.6956, 0.4417, 0.6293, 0.4428, 0.5631, 0.4438, 0.5631, 0.4438, 0.6293, 0.4428, 0.5797, 0.4438, 0.5631, 0.4438, 0.6293, 0.4428, 0.6459, 0.4428, 0.5631, 0.4438, 0.5631, 0.4438, 0.5631, 0.4438, 0.5631, 0.4438, 0.5631, 0.4438, 0.5631, 0.4438, 0.5631, 0.4438, 0.5631, 0.4438, 0.6956, 0.4417, 0.6956, 0.4417, 0.6956, 0.4417, 0.6956, 0.4417, 0.6956, 0.4417, 0.6956, 0.4417, 0.6956, 0.4417, 0.6956, 0.4417, 0.5631, 0.4438, 0.5631, 0.4438, 0.5631, 0.4438, 0.5631, 0.4438, 0.5631, 0.4438, 0.5631, 0.4438, 0.5631, 0.4438, 0.5631, 0.4438, 0.6956, 0.4417, 0.6956, 0.4417, 0.6956, 0.4417, 0.6956, 0.4417, 0.6956, 0.4417, 0.6956, 0.4417, 0.6956, 0.4417, 0.6956, 0.4417, 0.6956, 0.4417, 0.6956, 0.4417, 0.6956, 0.4417, 0.6956, 0.4417, 0.6956, 0.4417, 0.6956, 0.4417, 0.6956, 0.4417, 0.6956, 0.4417, 0.5631, 0.4438, 0.5631, 0.4438, 0.5631, 0.4438, 0.5631, 0.4438, 0.5631, 0.4438, 0.5631, 0.4438, 0.5631, 0.4438, 0.5631, 0.4438, 0.6956, 0.4417, 0.6956, 0.4417, 0.6956, 0.4417, 0.6956, 0.4417, 0.6956, 0.4417, 0.6956, 0.4417, 0.6956, 0.4417, 0.6956, 0.4417, 0.5631, 0.4438, 0.5631, 0.4438, 0.5631, 0.4438, 0.5631, 0.4438, 0.5631, 0.4438, 0.5631, 0.4438, 0.5631, 0.4438, 0.5631, 0.4438, 0.6956, 0.4417, 0.6956, 0.4417, 0.6956, 0.4417, 0.6956, 0.4417, 0.6956, 0.4417, 0.6956, 0.4417, 0.6956, 0.4417, 0.6956, 0.4417, 0.5631, 0.4438, 0.5631, 0.4438, 0.5631, 0.4438, 0.5631, 0.4438, 0.5631, 0.4438, 0.5631, 0.4438, 0.5631, 0.4438, 0.5631, 0.4438, 0.5631, 0.4438, 0.5631, 0.4438, 0.5631, 0.4438, 0.5631, 0.4438, 0.5631, 0.4438, 0.5631, 0.4438, 0.5631, 0.4438, 0.5631, 0.4438, 0.6956, 0.4417, 0.6956, 0.4417, 0.6956, 0.4417, 0.6956, 0.4417, 0.6956, 0.4417, 0.6956, 0.4417, 0.6956, 0.4417, 0.6956, 0.4417, 0.5631, 0.4438, 0.53, 0.4438, 0.5631, 0.4438, 0.5631, 0.4438, 0.53, 0.4438, 0.5631, 0.4438, 0.5631, 0.4438, 0.5631, 0.4438, 0.6625, 0.4417, 0.6956, 0.4417, 0.6956, 0.4417, 0.6956, 0.4417, 0.6956, 0.4417, 0.6956, 0.4417, 0.6956, 0.4417, 0.6625, 0.4417, 0.6293, 0.4428, 0.5631, 0.4438, 0.5631, 0.4438, 0.6293, 0.4428, 0.6956, 0.4417, 0.6293, 0.4428, 0.6293, 0.4428, 0.6956, 0.4417, 0.6293, 0.4428, 0.6293, 0.4428, 0.5631, 0.4438, 0.5631, 0.4438, 0.6956, 0.4417, 0.6956, 0.4417, 0.6293, 0.4428, 0.6293, 0.4428, 0.6293, 0.4428, 0.5631, 0.4438, 0.5631, 0.4438, 0.6293, 0.4428, 0.6956, 0.4417, 0.6293, 0.4428, 0.6293, 0.4428, 0.6956, 0.4417, 0.6956, 0.4417, 0.6293, 0.4428, 0.6293, 0.4428, 0.6956, 0.4417, 0.6293, 0.4428, 0.5631, 0.4438, 0.5631, 0.4438, 0.6293, 0.4428, 0.6293, 0.4428, 0.5631, 0.4438, 0.5631, 0.4438, 0.6293, 0.4428, 0.6956, 0.4417, 0.6293, 0.4428, 0.6293, 0.4428, 0.6956, 0.4417, 0.6293, 0.4428, 0.5631, 0.4438, 0.5631, 0.4438, 0.6293, 0.4428, 0.6625, 0.4428, 0.5962, 0.4438, 0.5962, 0.4438, 0.6625, 0.4428, 0.6956, 0.4417, 0.6293, 0.4428, 0.6293, 0.4428, 0.6956, 0.4417, 0.7287, 0.4417, 0.6625, 0.4428, 0.6625, 0.4428, 0.7287, 0.4417, 0.6293, 0.4428, 0.5631, 0.4438, 0.5631, 0.4438, 0.6293, 0.4428, 0.6625, 0.4428, 0.5962, 0.4438, 0.5962, 0.4438, 0.6625, 0.4428, 0.6956, 0.4417, 0.6293, 0.4428, 0.6293, 0.4428, 0.6956, 0.4417, 0.7287, 0.4417, 0.6625, 0.4428, 0.6625, 0.4428, 0.7287, 0.4417, 0.6625, 0.4428, 0.5962, 0.4438, 0.5962, 0.4438, 0.6625, 0.4428, 0.6293, 0.4428, 0.5631, 0.4438, 0.5631, 0.4438, 0.6293, 0.4428, 0.6956, 0.4417, 0.6293, 0.4428, 0.6293, 0.4428, 0.6956, 0.4417, 0.7287, 0.4417, 0.6625, 0.4428, 0.6625, 0.4428, 0.7287, 0.4417, 0.6625, 0.4428, 0.7287, 0.4417, 0.7287, 0.4417, 0.6625, 0.4428, 0.5962, 0.4438, 0.6625, 0.4428, 0.6625, 0.4428, 0.5962, 0.4438, 0.7287, 0.4417, 0.7287, 0.4417, 0.7287, 0.4417, 0.7287, 0.4417, 0.0, 0.0, 0.0, 0.0, 0.0, 0.0, 0.0, 0.0, 0.5962, 0.4438, 0.6625, 0.4428, 0.6625, 0.4428, 0.5962, 0.4438, 0.5962, 0.4438, 0.5962, 0.4438, 0.5962, 0.4438, 0.5962, 0.4438, 0.6625, 0.4428, 0.7287, 0.4417, 0.7287, 0.4417, 0.6625, 0.4428, 0.5962, 0.4438, 0.6625, 0.4428, 0.6625, 0.4428, 0.5962, 0.4438, 0.5962, 0.4438, 0.6625, 0.4428, 0.6625, 0.4428, 0.5962, 0.4438, 0.6625, 0.4428, 0.7287, 0.4417, 0.7287, 0.4417, 0.6625, 0.4428, 0.5797, 0.4438, 0.6459, 0.4428, 0.6625, 0.4428, 0.5962, 0.4438, 0.6459, 0.4428, 0.7122, 0.4417, 0.7287, 0.4417, 0.6625, 0.4428, 0.6956, 0.4417, 0.6956, 0.4417, 0.6293, 0.4428, 0.6293, 0.4428, 0.6293, 0.4428, 0.6293, 0.4428, 0.5631, 0.4438, 0.5631, 0.4438, 0.6293, 0.4428, 0.6293, 0.4428, 0.5631, 0.4438, 0.5631, 0.4438, 0.6956, 0.4417, 0.6956, 0.4417, 0.6293, 0.4428, 0.6293, 0.4428, 0.6956, 0.4417, 0.6956, 0.4417, 0.6293, 0.4428, 0.6293, 0.4428, 0.6293, 0.4428, 0.6293, 0.4428, 0.5631, 0.4438, 0.5631, 0.4438, 0.6293, 0.4428, 0.6293, 0.4428, 0.5631, 0.4438, 0.5631, 0.4438, 0.6956, 0.4417, 0.6956, 0.4417, 0.6293, 0.4428, 0.6293, 0.4428, 0.6293, 0.4428, 0.6293, 0.4428, 0.5631, 0.4438, 0.5631, 0.4438, 0.6956, 0.4417, 0.6956, 0.4417, 0.6293, 0.4428, 0.6293, 0.4428, 0.6293, 0.4428, 0.6293, 0.4428, 0.5631, 0.4438, 0.5631, 0.4438, 0.6956, 0.4417, 0.6956, 0.4417, 0.6293, 0.4428, 0.6293, 0.4428])
me_cube_001.use_remesh_preserve_volume = False
me_cube_001.use_remesh_preserve_attributes = False
me_cube_001.use_mirror_vertex_groups = False
me_cube_001.update()

# ---- objects
ob_cube = bpy.data.objects.new('Cube', me_cube_001)

# ---- transforms, parenting, visibility, modifiers, constraints
ob_cube.location = (0.0, 0.0, 0.0)
ob_cube.lineart.crease_threshold = 0.0

# ---- collection membership
col_collection.objects.link(ob_cube)

# ---- scene / render settings (as saved in the file)
scene.frame_start = 1; scene.frame_end = 250; scene.frame_set(1)
scene.render.engine = 'BLENDER_EEVEE_NEXT'
scene.cycles.use_denoising = False
scene.cycles.samples = 128
scene.cycles.sampling_pattern = 'TABULATED_SOBOL'
scene.cycles.use_adaptive_sampling = False
scene.cycles.use_light_tree = False
scene.view_settings.view_transform = 'Filmic'
bpy.context.view_layer.update()

# ---- added for rendering (the .blend has no active camera and no usable light): camera, sun
cam_auto = bpy.data.cameras.new('AutoCamera')
cam_auto.lens = 50.0
cam_auto.sensor_width = 36.0
cam_auto.clip_end = 1000.0
ob_auto_camera = bpy.data.objects.new('AutoCamera', cam_auto)
scene.collection.objects.link(ob_auto_camera)
ob_auto_camera.location = (4.63552, -6.18026, 4.83342)
ob_auto_camera.rotation_euler = (1.09748, -7.21219e-08, 0.694738)
scene.camera = ob_auto_camera
light_auto_sun = bpy.data.lights.new('AutoSun', 'SUN')
light_auto_sun.energy = 3.0
light_auto_sun.angle = 0.0523599
ob_auto_sun = bpy.data.objects.new('AutoSun', light_auto_sun)
scene.collection.objects.link(ob_auto_sun)
ob_auto_sun.rotation_euler = (0.872665, 0.174533, 0.523599)
bpy.context.view_layer.update()
